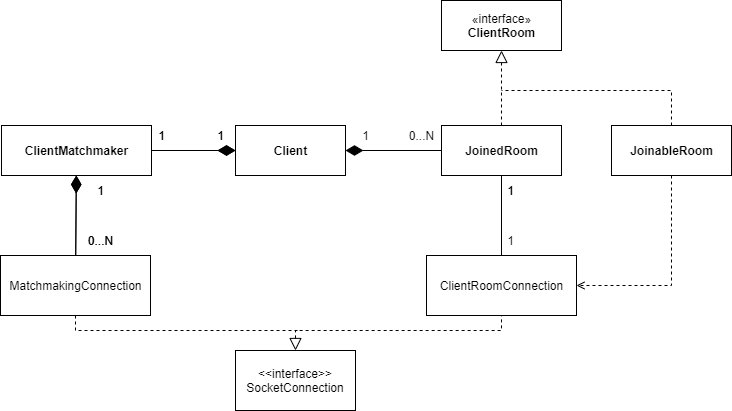

The diagram above was exported from draw.io. Its source (the exported page's mxGraphModel, read from the mxfile embedded in the PNG):
<mxGraphModel dx="1182" dy="1901" grid="1" gridSize="10" guides="1" tooltips="1" connect="1" arrows="1" fold="1" page="1" pageScale="1" pageWidth="827" pageHeight="1169" math="0" shadow="0">
  <root>
    <mxCell id="LtVBV5glydECT0PbVAsh-0" />
    <mxCell id="LtVBV5glydECT0PbVAsh-1" parent="LtVBV5glydECT0PbVAsh-0" />
    <mxCell id="LtVBV5glydECT0PbVAsh-7" value="&lt;b&gt;Client&lt;/b&gt;" style="html=1;" parent="LtVBV5glydECT0PbVAsh-1" vertex="1">
      <mxGeometry x="284" y="35" width="110" height="50" as="geometry" />
    </mxCell>
    <mxCell id="LtVBV5glydECT0PbVAsh-14" value="" style="endArrow=none;html=1;exitX=1;exitY=0.5;exitDx=0;exitDy=0;startArrow=diamondThin;startFill=1;endSize=15;startSize=15;" parent="LtVBV5glydECT0PbVAsh-1" source="LtVBV5glydECT0PbVAsh-7" target="LtVBV5glydECT0PbVAsh-21" edge="1">
      <mxGeometry width="50" height="50" relative="1" as="geometry">
        <mxPoint x="539" y="190" as="sourcePoint" />
        <mxPoint x="589" y="140" as="targetPoint" />
      </mxGeometry>
    </mxCell>
    <mxCell id="LtVBV5glydECT0PbVAsh-15" value="0...N" style="text;html=1;align=center;verticalAlign=middle;resizable=0;points=[];autosize=1;" parent="LtVBV5glydECT0PbVAsh-1" vertex="1">
      <mxGeometry x="450" y="35" width="40" height="20" as="geometry" />
    </mxCell>
    <mxCell id="LtVBV5glydECT0PbVAsh-16" value="1" style="text;html=1;align=center;verticalAlign=middle;resizable=0;points=[];autosize=1;" parent="LtVBV5glydECT0PbVAsh-1" vertex="1">
      <mxGeometry x="404" y="35" width="20" height="20" as="geometry" />
    </mxCell>
    <mxCell id="LtVBV5glydECT0PbVAsh-17" value="1" style="text;html=1;align=center;verticalAlign=middle;resizable=0;points=[];autosize=1;" parent="LtVBV5glydECT0PbVAsh-1" vertex="1">
      <mxGeometry x="549" y="90" width="20" height="20" as="geometry" />
    </mxCell>
    <mxCell id="IoQ5er3_7UY5V68Rtpp1-42" style="edgeStyle=orthogonalEdgeStyle;rounded=0;orthogonalLoop=1;jettySize=auto;html=1;exitX=0.5;exitY=1;exitDx=0;exitDy=0;entryX=1;entryY=0.5;entryDx=0;entryDy=0;dashed=1;endArrow=open;endFill=0;" parent="LtVBV5glydECT0PbVAsh-1" target="IoQ5er3_7UY5V68Rtpp1-41" edge="1">
      <mxGeometry relative="1" as="geometry">
        <mxPoint x="720" y="84.99999999999977" as="sourcePoint" />
        <Array as="points">
          <mxPoint x="720" y="195" />
        </Array>
      </mxGeometry>
    </mxCell>
    <mxCell id="LtVBV5glydECT0PbVAsh-20" value="&lt;b&gt;JoinableRoom&lt;/b&gt;" style="html=1;" parent="LtVBV5glydECT0PbVAsh-1" vertex="1">
      <mxGeometry x="660" y="35" width="120" height="50" as="geometry" />
    </mxCell>
    <mxCell id="LtVBV5glydECT0PbVAsh-21" value="&lt;b&gt;JoinedRoom&lt;/b&gt;" style="html=1;" parent="LtVBV5glydECT0PbVAsh-1" vertex="1">
      <mxGeometry x="490" y="35" width="120" height="50" as="geometry" />
    </mxCell>
    <mxCell id="LtVBV5glydECT0PbVAsh-23" style="edgeStyle=orthogonalEdgeStyle;rounded=0;orthogonalLoop=1;jettySize=auto;html=1;exitX=1;exitY=0.5;exitDx=0;exitDy=0;entryX=0;entryY=0.5;entryDx=0;entryDy=0;endArrow=diamondThin;endFill=1;endSize=15;" parent="LtVBV5glydECT0PbVAsh-1" source="LtVBV5glydECT0PbVAsh-24" target="LtVBV5glydECT0PbVAsh-7" edge="1">
      <mxGeometry relative="1" as="geometry" />
    </mxCell>
    <mxCell id="LtVBV5glydECT0PbVAsh-24" value="&lt;b&gt;ClientMatchmaker&lt;/b&gt;" style="html=1;" parent="LtVBV5glydECT0PbVAsh-1" vertex="1">
      <mxGeometry x="50" y="35" width="150" height="50" as="geometry" />
    </mxCell>
    <mxCell id="LtVBV5glydECT0PbVAsh-25" value="1" style="text;html=1;align=center;verticalAlign=middle;resizable=0;points=[];autosize=1;" parent="LtVBV5glydECT0PbVAsh-1" vertex="1">
      <mxGeometry x="200" y="35" width="20" height="20" as="geometry" />
    </mxCell>
    <mxCell id="LtVBV5glydECT0PbVAsh-26" value="1" style="text;html=1;align=center;verticalAlign=middle;resizable=0;points=[];autosize=1;" parent="LtVBV5glydECT0PbVAsh-1" vertex="1">
      <mxGeometry x="259" y="35" width="20" height="20" as="geometry" />
    </mxCell>
    <mxCell id="LtVBV5glydECT0PbVAsh-27" value="MatchmakingService" style="html=1;" parent="LtVBV5glydECT0PbVAsh-1" vertex="1">
      <mxGeometry x="49" y="165" width="150" height="60" as="geometry" />
    </mxCell>
    <mxCell id="LtVBV5glydECT0PbVAsh-28" value="" style="endArrow=none;html=1;startArrow=diamondThin;startFill=1;endSize=15;startSize=15;" parent="LtVBV5glydECT0PbVAsh-1" source="LtVBV5glydECT0PbVAsh-24" target="LtVBV5glydECT0PbVAsh-27" edge="1">
      <mxGeometry width="50" height="50" relative="1" as="geometry">
        <mxPoint x="125" y="215" as="sourcePoint" />
        <mxPoint x="690" y="335" as="targetPoint" />
      </mxGeometry>
    </mxCell>
    <mxCell id="LtVBV5glydECT0PbVAsh-29" value="0...N" style="text;html=1;align=center;verticalAlign=middle;resizable=0;points=[];autosize=1;" parent="LtVBV5glydECT0PbVAsh-1" vertex="1">
      <mxGeometry x="129" y="140" width="40" height="20" as="geometry" />
    </mxCell>
    <mxCell id="LtVBV5glydECT0PbVAsh-30" value="1" style="text;html=1;align=center;verticalAlign=middle;resizable=0;points=[];autosize=1;" parent="LtVBV5glydECT0PbVAsh-1" vertex="1">
      <mxGeometry x="139" y="90" width="20" height="20" as="geometry" />
    </mxCell>
    <mxCell id="IoQ5er3_7UY5V68Rtpp1-4" style="edgeStyle=orthogonalEdgeStyle;rounded=0;orthogonalLoop=1;jettySize=auto;html=1;exitX=0.5;exitY=1;exitDx=0;exitDy=0;startArrow=none;startFill=0;startSize=24;endSize=0;endArrow=none;endFill=0;" parent="LtVBV5glydECT0PbVAsh-1" source="IoQ5er3_7UY5V68Rtpp1-18" edge="1">
      <mxGeometry relative="1" as="geometry">
        <mxPoint x="550" y="210" as="sourcePoint" />
        <mxPoint x="550" y="165" as="targetPoint" />
      </mxGeometry>
    </mxCell>
    <mxCell id="IoQ5er3_7UY5V68Rtpp1-5" value="&lt;b&gt;Client&lt;/b&gt;" style="html=1;" parent="LtVBV5glydECT0PbVAsh-1" vertex="1">
      <mxGeometry x="284" y="35" width="110" height="50" as="geometry" />
    </mxCell>
    <mxCell id="IoQ5er3_7UY5V68Rtpp1-9" value="«interface»&lt;br&gt;&lt;b&gt;ClientRoom&lt;/b&gt;" style="html=1;" parent="LtVBV5glydECT0PbVAsh-1" vertex="1">
      <mxGeometry x="490" y="-90" width="120" height="50" as="geometry" />
    </mxCell>
    <mxCell id="IoQ5er3_7UY5V68Rtpp1-10" value="" style="endArrow=block;dashed=1;endFill=0;endSize=10;html=1;exitX=0.5;exitY=0;exitDx=0;exitDy=0;entryX=0.5;entryY=1;entryDx=0;entryDy=0;startSize=10;" parent="LtVBV5glydECT0PbVAsh-1" source="IoQ5er3_7UY5V68Rtpp1-18" target="IoQ5er3_7UY5V68Rtpp1-9" edge="1">
      <mxGeometry width="160" relative="1" as="geometry">
        <mxPoint x="550" y="25" as="sourcePoint" />
        <mxPoint x="449.5" y="35" as="targetPoint" />
      </mxGeometry>
    </mxCell>
    <mxCell id="IoQ5er3_7UY5V68Rtpp1-15" value="1" style="text;html=1;align=center;verticalAlign=middle;resizable=0;points=[];autosize=1;" parent="LtVBV5glydECT0PbVAsh-1" vertex="1">
      <mxGeometry x="549" y="90" width="20" height="20" as="geometry" />
    </mxCell>
    <mxCell id="IoQ5er3_7UY5V68Rtpp1-16" value="1" style="text;html=1;align=center;verticalAlign=middle;resizable=0;points=[];autosize=1;" parent="LtVBV5glydECT0PbVAsh-1" vertex="1">
      <mxGeometry x="549" y="140" width="20" height="20" as="geometry" />
    </mxCell>
    <mxCell id="IoQ5er3_7UY5V68Rtpp1-17" style="edgeStyle=orthogonalEdgeStyle;rounded=0;orthogonalLoop=1;jettySize=auto;html=1;exitX=0.5;exitY=0;exitDx=0;exitDy=0;dashed=1;endArrow=none;endFill=0;" parent="LtVBV5glydECT0PbVAsh-1" edge="1">
      <mxGeometry relative="1" as="geometry">
        <mxPoint x="550" as="targetPoint" />
        <Array as="points">
          <mxPoint x="720" />
        </Array>
        <mxPoint x="720" y="35" as="sourcePoint" />
      </mxGeometry>
    </mxCell>
    <mxCell id="IoQ5er3_7UY5V68Rtpp1-18" value="&lt;b&gt;JoinedRoom&lt;/b&gt;" style="html=1;" parent="LtVBV5glydECT0PbVAsh-1" vertex="1">
      <mxGeometry x="490" y="35" width="120" height="50" as="geometry" />
    </mxCell>
    <mxCell id="IoQ5er3_7UY5V68Rtpp1-20" style="edgeStyle=orthogonalEdgeStyle;rounded=0;orthogonalLoop=1;jettySize=auto;html=1;exitX=1;exitY=0.5;exitDx=0;exitDy=0;entryX=0;entryY=0.5;entryDx=0;entryDy=0;endArrow=diamondThin;endFill=1;endSize=15;" parent="LtVBV5glydECT0PbVAsh-1" source="IoQ5er3_7UY5V68Rtpp1-21" target="IoQ5er3_7UY5V68Rtpp1-5" edge="1">
      <mxGeometry relative="1" as="geometry" />
    </mxCell>
    <mxCell id="IoQ5er3_7UY5V68Rtpp1-21" value="&lt;b&gt;ClientMatchmaker&lt;/b&gt;" style="html=1;" parent="LtVBV5glydECT0PbVAsh-1" vertex="1">
      <mxGeometry x="50" y="35" width="150" height="50" as="geometry" />
    </mxCell>
    <mxCell id="IoQ5er3_7UY5V68Rtpp1-22" value="1" style="text;html=1;align=center;verticalAlign=middle;resizable=0;points=[];autosize=1;" parent="LtVBV5glydECT0PbVAsh-1" vertex="1">
      <mxGeometry x="200" y="35" width="20" height="20" as="geometry" />
    </mxCell>
    <mxCell id="IoQ5er3_7UY5V68Rtpp1-23" value="1" style="text;html=1;align=center;verticalAlign=middle;resizable=0;points=[];autosize=1;" parent="LtVBV5glydECT0PbVAsh-1" vertex="1">
      <mxGeometry x="259" y="35" width="20" height="20" as="geometry" />
    </mxCell>
    <mxCell id="IoQ5er3_7UY5V68Rtpp1-24" value="MatchmakingConnection" style="html=1;" parent="LtVBV5glydECT0PbVAsh-1" vertex="1">
      <mxGeometry x="49" y="165" width="150" height="60" as="geometry" />
    </mxCell>
    <mxCell id="IoQ5er3_7UY5V68Rtpp1-25" value="" style="endArrow=none;html=1;startArrow=diamondThin;startFill=1;endSize=15;startSize=15;" parent="LtVBV5glydECT0PbVAsh-1" source="IoQ5er3_7UY5V68Rtpp1-21" target="IoQ5er3_7UY5V68Rtpp1-24" edge="1">
      <mxGeometry width="50" height="50" relative="1" as="geometry">
        <mxPoint x="125" y="215" as="sourcePoint" />
        <mxPoint x="690" y="335" as="targetPoint" />
      </mxGeometry>
    </mxCell>
    <mxCell id="IoQ5er3_7UY5V68Rtpp1-26" value="0...N" style="text;html=1;align=center;verticalAlign=middle;resizable=0;points=[];autosize=1;" parent="LtVBV5glydECT0PbVAsh-1" vertex="1">
      <mxGeometry x="129" y="140" width="40" height="20" as="geometry" />
    </mxCell>
    <mxCell id="IoQ5er3_7UY5V68Rtpp1-27" value="1" style="text;html=1;align=center;verticalAlign=middle;resizable=0;points=[];autosize=1;" parent="LtVBV5glydECT0PbVAsh-1" vertex="1">
      <mxGeometry x="139" y="90" width="20" height="20" as="geometry" />
    </mxCell>
    <mxCell id="IoQ5er3_7UY5V68Rtpp1-31" style="edgeStyle=orthogonalEdgeStyle;rounded=0;orthogonalLoop=1;jettySize=auto;html=1;exitX=0.5;exitY=0;exitDx=0;exitDy=0;entryX=0.5;entryY=1;entryDx=0;entryDy=0;startArrow=block;startFill=0;startSize=10;endArrow=none;endFill=0;endSize=13;strokeWidth=1;dashed=1;" parent="LtVBV5glydECT0PbVAsh-1" source="IoQ5er3_7UY5V68Rtpp1-32" target="IoQ5er3_7UY5V68Rtpp1-41" edge="1">
      <mxGeometry relative="1" as="geometry">
        <Array as="points">
          <mxPoint x="344" y="240" />
          <mxPoint x="550" y="240" />
        </Array>
        <mxPoint x="570" y="225" as="targetPoint" />
      </mxGeometry>
    </mxCell>
    <mxCell id="IoQ5er3_7UY5V68Rtpp1-32" value="&amp;lt;&amp;lt;interface&amp;gt;&amp;gt;&lt;br&gt;SocketConnection" style="rounded=0;whiteSpace=wrap;html=1;" parent="LtVBV5glydECT0PbVAsh-1" vertex="1">
      <mxGeometry x="284" y="260" width="120" height="60" as="geometry" />
    </mxCell>
    <mxCell id="IoQ5er3_7UY5V68Rtpp1-41" value="ClientRoomConnection" style="html=1;" parent="LtVBV5glydECT0PbVAsh-1" vertex="1">
      <mxGeometry x="475" y="165" width="150" height="60" as="geometry" />
    </mxCell>
    <mxCell id="IoQ5er3_7UY5V68Rtpp1-43" value="" style="endArrow=none;dashed=1;html=1;exitX=0.5;exitY=1;exitDx=0;exitDy=0;rounded=0;" parent="LtVBV5glydECT0PbVAsh-1" source="IoQ5er3_7UY5V68Rtpp1-24" edge="1">
      <mxGeometry width="50" height="50" relative="1" as="geometry">
        <mxPoint x="170" y="350" as="sourcePoint" />
        <mxPoint x="350" y="240" as="targetPoint" />
        <Array as="points">
          <mxPoint x="124" y="240" />
        </Array>
      </mxGeometry>
    </mxCell>
  </root>
</mxGraphModel>